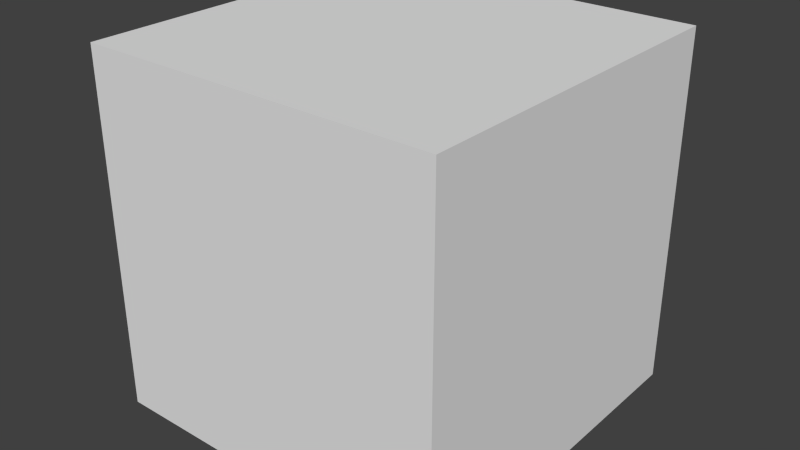 # Source: Tile_Wall.blend  (saved by Blender 2.76.0; exported with 4.5.12 LTS)
import bpy
from mathutils import Matrix  # noqa: F401  (used for matrix-valued properties, if any)

bpy.ops.wm.read_factory_settings(use_empty=True)
scene = bpy.context.scene
scene.name = 'Scene'

# ---- collections
col_collection_1 = bpy.data.collections.new('Collection 1'); scene.collection.children.link(col_collection_1)

# ---- materials (node trees are filled in below, after node groups)
mat_material = bpy.data.materials.new('Material')
mat_material.alpha_threshold = 0.0
mat_material.use_transparent_shadow = False
mat_material.roughness = 0.5
mat_material.line_color = (0.0, 0.0, 0.0, 1.0)

# ---- material node trees

# ---- world
world_world = bpy.data.worlds.new('World'); scene.world = world_world
world_world.color = (0.05088, 0.05088, 0.05088)
world_world.use_sun_shadow = False
world_world.sun_shadow_jitter_overblur = 0.0
world_world.cycles.sampling_method = 'MANUAL'
world_world.cycles.sample_map_resolution = 256

# ---- meshes
me_cube = bpy.data.meshes.new('Cube')
me_cube.from_pydata([(0.5, 0.5, 0.0), (0.5, -0.5, 0.0), (-0.5, -0.5, 0.0), (-0.5, 0.5, 0.0), (0.5, 0.5, 1.0), (0.5, -0.5, 1.0), (-0.5, -0.5, 1.0), (-0.5, 0.5, 1.0)], [], [(0, 1, 2, 3), (4, 7, 6, 5), (0, 4, 5, 1), (1, 5, 6, 2), (2, 6, 7, 3), (4, 0, 3, 7)])
me_cube.materials.append(mat_material)
me_cube.use_remesh_preserve_volume = False
me_cube.use_remesh_preserve_attributes = False
me_cube.use_mirror_vertex_groups = False
me_cube.update()

# ---- objects
ob_tile_wall = bpy.data.objects.new('Tile_Wall', me_cube)

# ---- transforms, parenting, visibility, modifiers, constraints
ob_tile_wall.location = (0.0, 0.0, 0.0)
ob_tile_wall.lock_rotations_4d = False
ob_tile_wall.empty_display_type = 'ARROWS'
ob_tile_wall.lineart.crease_threshold = 0.0

# ---- collection membership
col_collection_1.objects.link(ob_tile_wall)

# ---- scene / render settings (as saved in the file)
scene.frame_start = 1; scene.frame_end = 250; scene.frame_set(1)
scene.render.engine = 'BLENDER_EEVEE_NEXT'
scene.render.resolution_percentage = 50
scene.render.dither_intensity = 0.0
scene.cycles.use_denoising = False
scene.cycles.samples = 10
scene.cycles.sampling_pattern = 'TABULATED_SOBOL'
scene.cycles.light_sampling_threshold = 0.0
scene.cycles.use_adaptive_sampling = False
scene.cycles.use_light_tree = False
scene.cycles.blur_glossy = 0.0
scene.cycles.pixel_filter_type = 'GAUSSIAN'
scene.cycles.sample_clamp_indirect = 0.0
scene.view_settings.view_transform = 'Standard'
bpy.context.view_layer.update()

# ---- added for rendering (the .blend has no active camera and no usable light): camera, sun
cam_auto = bpy.data.cameras.new('AutoCamera')
cam_auto.lens = 50.0
cam_auto.sensor_width = 36.0
cam_auto.clip_end = 1000.0
ob_auto_camera = bpy.data.objects.new('AutoCamera', cam_auto)
scene.collection.objects.link(ob_auto_camera)
ob_auto_camera.location = (1.60254, -1.92304, 1.78203)
ob_auto_camera.rotation_euler = (1.09748, -7.21219e-08, 0.694738)
scene.camera = ob_auto_camera
light_auto_sun = bpy.data.lights.new('AutoSun', 'SUN')
light_auto_sun.energy = 3.0
light_auto_sun.angle = 0.0523599
ob_auto_sun = bpy.data.objects.new('AutoSun', light_auto_sun)
scene.collection.objects.link(ob_auto_sun)
ob_auto_sun.rotation_euler = (0.872665, 0.174533, 0.523599)
bpy.context.view_layer.update()

